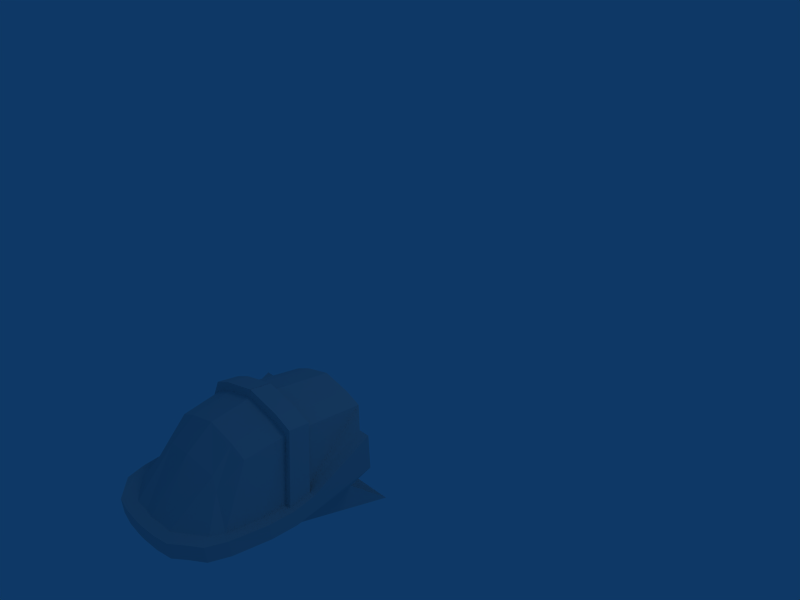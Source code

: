 # Source: moonTrainCab.blend  (saved by Blender 2.62.0; exported with 4.5.12 LTS)
import bpy
from mathutils import Matrix  # noqa: F401  (used for matrix-valued properties, if any)

bpy.ops.wm.read_factory_settings(use_empty=True)
scene = bpy.context.scene
scene.name = 'Scene'

# ---- collections
col_collection_1 = bpy.data.collections.new('Collection 1'); scene.collection.children.link(col_collection_1)

# ---- world
world_world = bpy.data.worlds.new('World'); scene.world = world_world
world_world.color = (0.05656, 0.2208, 0.4)
world_world.use_sun_shadow = False
world_world.sun_shadow_jitter_overblur = 0.0
world_world.cycles.sampling_method = 'MANUAL'
world_world.cycles.sample_map_resolution = 256

# ---- cameras
cam_camera = bpy.data.cameras.new('Camera')
cam_camera.passepartout_alpha = 0.2
cam_camera.clip_end = 100.0
cam_camera.lens = 35.0
cam_camera.sensor_width = 32.0
cam_camera.sensor_height = 18.0
cam_camera.ortho_scale = 7.314
cam_camera.show_passepartout = False
cam_camera.show_safe_areas = True
cam_camera.dof.focus_distance = 0.0
cam_camera.dof.aperture_fstop = 128.0

# ---- lights
light_spot = bpy.data.lights.new('Spot', 'POINT')
light_spot.transmission_factor = 0.0
light_spot.cutoff_distance = 30.0
light_spot.energy = 100.0
light_spot.shadow_buffer_clip_start = 1.001
light_spot.shadow_soft_size = 1.0
light_spot.shadow_maximum_resolution = 0.006
light_spot.use_absolute_resolution = True
light_spot.cycles.use_multiple_importance_sampling = False

# ---- meshes
me_cube = bpy.data.meshes.new('Cube')
me_cube.from_pydata([(-0.6143, 1.313, -2.128), (-0.6737, -1.583, -1.295), (-1.0, 0.7334, -1.118), (1.49e-07, 1.313, -2.128), (-2.98e-07, -1.768, -1.294), (-1.0, -0.3839, -1.336), (-0.6154, 0.7311, -1.606), (-0.6154, -0.3291, -1.641), (-7.451e-08, -0.3291, -1.641), (-0.2966, -1.752, -1.294), (-0.9262, -1.204, -1.315), (-0.5184, -1.71, -1.294), (-0.08349, -1.766, -1.294), (-0.8375, -1.456, -1.305), (-1.0, -0.7299, -1.325), (-1.0, -0.1046, -1.281), (-1.788e-07, -1.093, -0.5083), (-1.192e-07, -0.7471, -0.2448), (-5.96e-08, -0.2094, -0.1608), (-2.384e-07, -1.625, -1.093), (-2.98e-07, -1.785, -1.083), (2.98e-08, 0.07284, -0.1974), (2.682e-07, 0.9195, -0.3075), (-0.5985, 0.9195, -0.4984), (-0.3691, 0.9195, -0.3991), (-0.8473, 0.7162, -0.647), (-1.0, 0.7162, -0.647), (-1.0, -0.1218, -1.07), (-0.9205, -1.22, -1.104), (-1.0, -0.7471, -1.114), (-0.8318, -1.472, -1.093), (-0.668, -1.6, -1.084), (-0.2909, -1.768, -1.083), (-0.07778, -1.783, -1.083), (-0.5127, -1.726, -1.083), (-0.14, -1.606, -1.093), (-0.3506, -1.599, -1.093), (-0.4286, -1.047, -0.606), (-0.5415, -1.087, -0.7371), (-0.7233, -1.336, -1.093), (-0.7912, -1.175, -1.104), (-0.394, -0.7471, -0.3416), (-0.6234, -0.7471, -0.441), (-0.4275, -0.2094, -0.2644), (-0.6569, -0.2094, -0.3638), (-0.8565, -0.7471, -1.114), (-0.8405, -0.4011, -1.125), (-0.4129, 0.07284, -0.2981), (-0.6423, 0.07284, -0.3975), (-0.8473, -0.1218, -1.07), (-0.0007576, 0.08369, -0.09465), (-0.4797, 0.08369, -0.2085), (-0.7092, 0.08369, -0.3079), (-0.7237, -0.1985, -0.2743), (-0.4943, -0.1985, -0.1749), (-0.0007577, -0.1985, -0.05797), (-1.0, -0.4011, -1.125), (-0.9236, -0.1218, -1.07), (-0.9202, -0.4011, -1.125)], [], [(7, 0, 3, 8), (5, 6, 7), (0, 7, 6), (9, 7, 8), (4, 12, 8), (12, 9, 8), (9, 11, 7), (11, 1, 7), (1, 13, 7), (13, 10, 7), (10, 14, 7), (14, 5, 7), (5, 15, 6), (15, 2, 6), (2, 15, 27, 26), (14, 10, 28, 29), (5, 14, 29, 56), (10, 13, 30, 28), (13, 1, 31, 30), (9, 12, 33, 32), (12, 4, 20, 33), (11, 9, 32, 34), (1, 11, 34, 31), (19, 35, 33, 20), (35, 36, 32, 33), (16, 37, 35, 19), (37, 38, 36, 35), (36, 39, 34, 32), (39, 30, 31, 34), (38, 40, 39, 36), (40, 28, 30, 39), (17, 41, 37, 16), (41, 42, 38, 37), (18, 43, 41, 17), (43, 44, 42, 41), (42, 45, 40, 38), (45, 29, 28, 40), (44, 46, 45, 42), (22, 24, 47, 21), (24, 23, 48, 47), (23, 25, 49, 48), (21, 47, 51, 50), (48, 49, 57, 52), (47, 48, 52, 51), (46, 44, 53, 58), (44, 43, 54, 53), (43, 18, 55, 54), (52, 57, 58, 53), (51, 52, 53, 54), (50, 51, 54, 55), (56, 15, 5), (56, 27, 15), (58, 29, 45), (46, 58, 45), (58, 56, 29), (57, 27, 56, 58), (57, 25, 26), (27, 57, 26), (57, 49, 25)])
_uv = me_cube.uv_layers.new(name='UVMap')
_uv.uv.foreach_set('vector', [0.4554, 0.195, 0.03046, 0.1944, 0.03009, 0.0444, 0.4482, 0.04336, 0.4984, 0.311, 0.2008, 0.2757, 0.4554, 0.195, 0.03046, 0.1944, 0.4554, 0.195, 0.2008, 0.2757, 0.8107, 0.1322, 0.4554, 0.195, 0.4482, 0.04336, 0.8059, 0.01083, 0.8114, 0.07124, 0.4482, 0.04336, 0.8114, 0.07124, 0.8107, 0.1322, 0.4482, 0.04336, 0.8107, 0.1322, 0.8044, 0.1928, 0.4554, 0.195, 0.8044, 0.1928, 0.7625, 0.232, 0.4554, 0.195, 0.7625, 0.232, 0.7247, 0.267, 0.4554, 0.195, 0.7247, 0.267, 0.6606, 0.2787, 0.4554, 0.195, 0.6606, 0.2787, 0.5795, 0.2942, 0.4554, 0.195, 0.5795, 0.2942, 0.4984, 0.311, 0.4554, 0.195, 0.4984, 0.311, 0.4338, 0.3393, 0.2008, 0.2757, 0.4338, 0.3393, 0.2402, 0.4244, 0.2008, 0.2757, 0.005651, 0.9295, 0.09452, 0.8213, 0.1314, 0.8414, 0.04914, 0.9839, 0.09455, 0.7055, 0.09445, 0.639, 0.1462, 0.6435, 0.1462, 0.707, 0.09465, 0.775, 0.09455, 0.7055, 0.1462, 0.707, 0.1466, 0.7753, 0.09445, 0.639, 0.09437, 0.5882, 0.1462, 0.5996, 0.1462, 0.6435, 0.09437, 0.5882, 0.09431, 0.5463, 0.1462, 0.5678, 0.1462, 0.5996, 0.09419, 0.464, 0.09413, 0.4234, 0.1462, 0.4717, 0.1462, 0.5067, 0.09413, 0.4234, 0.09407, 0.3848, 0.1462, 0.4362, 0.1462, 0.4717, 0.09425, 0.5081, 0.09419, 0.464, 0.1462, 0.5067, 0.1462, 0.5377, 0.09431, 0.5463, 0.09425, 0.5081, 0.1462, 0.5377, 0.1462, 0.5678, 0.2762, 0.452, 0.2433, 0.4916, 0.1462, 0.4717, 0.1462, 0.4362, 0.2433, 0.4916, 0.207, 0.5266, 0.1462, 0.5067, 0.1462, 0.4717, 0.9532, 0.4393, 0.8404, 0.4468, 0.8311, 0.2486, 0.8974, 0.226, 0.8404, 0.4468, 0.7889, 0.4341, 0.7654, 0.2668, 0.8311, 0.2486, 0.207, 0.5266, 0.1714, 0.6013, 0.1462, 0.5377, 0.1462, 0.5067, 0.1714, 0.6013, 0.1462, 0.5996, 0.1462, 0.5678, 0.1462, 0.5377, 0.7889, 0.4341, 0.66, 0.3985, 0.6764, 0.3537, 0.7654, 0.2668, 0.1713, 0.6341, 0.1462, 0.6435, 0.1462, 0.5996, 0.1714, 0.6013, 0.9744, 0.5582, 0.8661, 0.5581, 0.8404, 0.4468, 0.9532, 0.4393, 0.8661, 0.5581, 0.8027, 0.5547, 0.7889, 0.4341, 0.8404, 0.4468, 0.9747, 0.7069, 0.8547, 0.7028, 0.8661, 0.5581, 0.9744, 0.5582, 0.8547, 0.7028, 0.7848, 0.6956, 0.8027, 0.5547, 0.8661, 0.5581, 0.8027, 0.5547, 0.6293, 0.4878, 0.66, 0.3985, 0.7889, 0.4341, 0.1712, 0.6976, 0.1462, 0.707, 0.1462, 0.6435, 0.1713, 0.6341, 0.7848, 0.6956, 0.5954, 0.5792, 0.6293, 0.4878, 0.8027, 0.5547, 0.9692, 0.9607, 0.8632, 0.9637, 0.8516, 0.7258, 0.9701, 0.7226, 0.8632, 0.9637, 0.7935, 0.9671, 0.7819, 0.7292, 0.8516, 0.7258, 0.7935, 0.9671, 0.7089, 0.9163, 0.5829, 0.6867, 0.7819, 0.7292, 0.3837, 0.9575, 0.3204, 0.929, 0.3232, 0.9123, 0.394, 0.9441, 0.2871, 0.9091, 0.1616, 0.873, 0.1509, 0.8497, 0.2966, 0.8966, 0.3204, 0.929, 0.2871, 0.9091, 0.2966, 0.8966, 0.3232, 0.9123, 0.1831, 0.7673, 0.3067, 0.8481, 0.3044, 0.8663, 0.1642, 0.7773, 0.3067, 0.8481, 0.3481, 0.8591, 0.3381, 0.8737, 0.3044, 0.8663, 0.3481, 0.8591, 0.4152, 0.8833, 0.4133, 0.8999, 0.3381, 0.8737, 0.2966, 0.8966, 0.1509, 0.8497, 0.1642, 0.7773, 0.3044, 0.8663, 0.3232, 0.9123, 0.2966, 0.8966, 0.3044, 0.8663, 0.3381, 0.8737, 0.394, 0.9441, 0.3232, 0.9123, 0.3381, 0.8737, 0.4133, 0.8999, 0.1466, 0.7753, 0.09452, 0.8213, 0.09465, 0.775, 0.1466, 0.7753, 0.1314, 0.8414, 0.09452, 0.8213, 0.1642, 0.7773, 0.1462, 0.707, 0.1712, 0.6976, 0.1831, 0.7673, 0.1642, 0.7773, 0.1712, 0.6976, 0.1642, 0.7773, 0.1466, 0.7753, 0.1462, 0.707, 0.1509, 0.8497, 0.1314, 0.8414, 0.1466, 0.7753, 0.1642, 0.7773, 0.1509, 0.8497, 0.06586, 0.9951, 0.04914, 0.9839, 0.1314, 0.8414, 0.1509, 0.8497, 0.04914, 0.9839, 0.1509, 0.8497, 0.1616, 0.873, 0.06586, 0.9951])
me_cube.use_remesh_preserve_volume = False
me_cube.use_remesh_preserve_attributes = False
me_cube.use_mirror_vertex_groups = False
me_cube.update()

# ---- objects
ob_cube_001 = bpy.data.objects.new('Cube.001', me_cube)
ob_lamp = bpy.data.objects.new('Lamp', light_spot)
ob_camera = bpy.data.objects.new('Camera', cam_camera)

# ---- transforms, parenting, visibility, modifiers, constraints
ob_cube_001.location = (-0.001732, -1.715, -0.01341)
ob_cube_001.lineart.crease_threshold = 0.0
_m = ob_cube_001.modifiers.new('Mirror', 'MIRROR')
ob_lamp.location = (4.076, 1.005, 5.904)
ob_lamp.rotation_euler = (0.6503, 0.05522, 1.866)
ob_lamp.lock_rotations_4d = False
ob_lamp.empty_display_type = 'ARROWS'
ob_lamp.color = (0.0, 0.0, 0.0, 0.0)
ob_lamp.lineart.crease_threshold = 0.0
ob_camera.location = (7.481, -6.508, 5.344)
ob_camera.rotation_euler = (1.109, 0.01082, 0.8149)
ob_camera.lock_rotations_4d = False
ob_camera.empty_display_type = 'ARROWS'
ob_camera.color = (0.0, 0.0, 0.0, 0.0)
ob_camera.display_type = 'WIRE'
ob_camera.lineart.crease_threshold = 0.0

# ---- collection membership
col_collection_1.objects.link(ob_cube_001)
col_collection_1.objects.link(ob_lamp)
col_collection_1.objects.link(ob_camera)

# ---- scene / render settings (as saved in the file)
scene.camera = ob_camera
scene.frame_start = 1; scene.frame_end = 250; scene.frame_set(27)
scene.render.engine = 'BLENDER_EEVEE_NEXT'
scene.render.image_settings.file_format = 'JPEG'
scene.render.image_settings.color_mode = 'RGB'
scene.render.image_settings.compression = 90
scene.render.resolution_x = 800
scene.render.resolution_y = 600
scene.render.pixel_aspect_x = 100.0
scene.render.pixel_aspect_y = 100.0
scene.render.fps = 25
scene.render.dither_intensity = 0.0
scene.render.use_compositing = False
scene.render.use_sequencer = False
scene.render.bake_margin = 2
scene.render.bake_bias = 0.0
scene.render.use_stamp_time = False
scene.render.use_stamp_date = False
scene.render.use_stamp_frame = False
scene.render.use_stamp_camera = False
scene.render.use_stamp_scene = False
scene.render.use_stamp_filename = False
scene.render.use_stamp_render_time = False
scene.render.stamp_font_size = 0
scene.cycles.use_denoising = False
scene.cycles.samples = 10
scene.cycles.sampling_pattern = 'TABULATED_SOBOL'
scene.cycles.light_sampling_threshold = 0.0
scene.cycles.use_adaptive_sampling = False
scene.cycles.use_light_tree = False
scene.cycles.blur_glossy = 0.0
scene.cycles.volume_bounces = 1
scene.cycles.pixel_filter_type = 'GAUSSIAN'
scene.cycles.sample_clamp_indirect = 0.0
scene.view_settings.view_transform = 'Raw'
bpy.context.view_layer.update()
